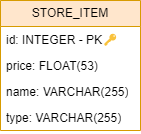

The diagram above was exported from draw.io. Its source (the exported page's mxGraphModel, read from the mxfile embedded in the PNG):
<mxGraphModel dx="417" dy="213" grid="1" gridSize="10" guides="1" tooltips="1" connect="1" arrows="1" fold="1" page="1" pageScale="1" pageWidth="850" pageHeight="1100" math="0" shadow="0">
  <root>
    <mxCell id="0" />
    <mxCell id="1" parent="0" />
    <mxCell id="2" value="STORE_ITEM" style="swimlane;fontStyle=0;childLayout=stackLayout;horizontal=1;startSize=26;fillColor=#ffe6cc;horizontalStack=0;resizeParent=1;resizeParentMax=0;resizeLast=0;collapsible=1;marginBottom=0;whiteSpace=wrap;html=1;strokeColor=#d79b00;" vertex="1" parent="1">
      <mxGeometry x="330" y="100" width="140" height="130" as="geometry" />
    </mxCell>
    <mxCell id="3" value="id: INTEGER - PK🔑" style="text;strokeColor=none;fillColor=none;align=left;verticalAlign=top;spacingLeft=4;spacingRight=4;overflow=hidden;rotatable=0;points=[[0,0.5],[1,0.5]];portConstraint=eastwest;whiteSpace=wrap;html=1;" vertex="1" parent="2">
      <mxGeometry y="26" width="140" height="26" as="geometry" />
    </mxCell>
    <mxCell id="4" value="price: FLOAT(53)" style="text;strokeColor=none;fillColor=none;align=left;verticalAlign=top;spacingLeft=4;spacingRight=4;overflow=hidden;rotatable=0;points=[[0,0.5],[1,0.5]];portConstraint=eastwest;whiteSpace=wrap;html=1;" vertex="1" parent="2">
      <mxGeometry y="52" width="140" height="26" as="geometry" />
    </mxCell>
    <mxCell id="5" value="name: VARCHAR(255)" style="text;strokeColor=none;fillColor=none;align=left;verticalAlign=top;spacingLeft=4;spacingRight=4;overflow=hidden;rotatable=0;points=[[0,0.5],[1,0.5]];portConstraint=eastwest;whiteSpace=wrap;html=1;" vertex="1" parent="2">
      <mxGeometry y="78" width="140" height="26" as="geometry" />
    </mxCell>
    <mxCell id="6" value="type: VARCHAR(255)" style="text;strokeColor=none;fillColor=none;align=left;verticalAlign=top;spacingLeft=4;spacingRight=4;overflow=hidden;rotatable=0;points=[[0,0.5],[1,0.5]];portConstraint=eastwest;whiteSpace=wrap;html=1;" vertex="1" parent="2">
      <mxGeometry y="104" width="140" height="26" as="geometry" />
    </mxCell>
  </root>
</mxGraphModel>